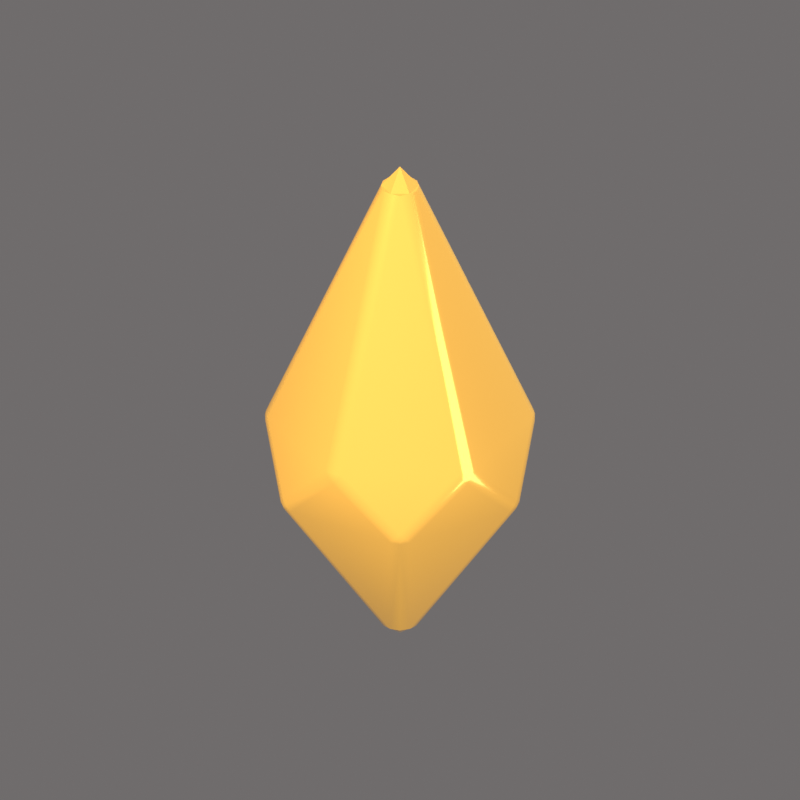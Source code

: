 # Source: XpCrystal.blend  (saved by Blender 5.2.45; exported with 4.5.12 LTS)
import bpy
from mathutils import Matrix  # noqa: F401  (used for matrix-valued properties, if any)

bpy.ops.wm.read_factory_settings(use_empty=True)
scene = bpy.context.scene
scene.name = 'Scene'

# ---- materials (node trees are filled in below, after node groups)
mat_m_xpcrystal_preview = bpy.data.materials.new('M_XpCrystal_Preview')

# ---- material node trees
mat_m_xpcrystal_preview.use_nodes = True; mat_m_xpcrystal_preview.node_tree.nodes.clear()
_N = mat_m_xpcrystal_preview.node_tree.nodes; _L = mat_m_xpcrystal_preview.node_tree.links
n0 = _N.new('ShaderNodeBsdfPrincipled'); n0.name = 'Principled BSDF'; n0.location = (-200, 100)
n0.inputs[0].default_value = (1.0, 0.52, 0.08, 1.0)
n0.inputs[1].default_value = 0.55
n0.inputs[2].default_value = 0.16
n0.inputs[10].default_value = 0.005
n0.inputs[19].default_value = 0.35
n0.inputs[20].default_value = 0.04
n0.inputs[27].default_value = (1.0, 0.55, 0.1, 1.0)
n1 = _N.new('ShaderNodeOutputMaterial'); n1.name = 'Material Output'; n1.location = (200, 100)
n2 = _N.new('ShaderNodeLayerWeight'); n2.name = 'Layer Weight'; n2.location = (0, 0)
n2.inputs[0].default_value = 0.45
n3 = _N.new('ShaderNodeMapRange'); n3.name = 'Map Range'; n3.location = (0, 0)
n3.inputs[3].default_value = 0.8
n3.inputs[4].default_value = 0.04
_L.new(n0.outputs[0], n1.inputs[0])
_L.new(n2.outputs[1], n3.inputs[0])
_L.new(n3.outputs[0], n0.inputs[28])
n1.is_active_output = True

# ---- world
world_world = bpy.data.worlds.new('World'); scene.world = world_world
world_world.use_nodes = True; world_world.node_tree.nodes.clear()
_N = world_world.node_tree.nodes; _L = world_world.node_tree.links
n0 = _N.new('ShaderNodeBackground'); n0.name = 'Background'; n0.location = (-200, 100)
n0.inputs[0].default_value = (0.16, 0.15, 0.15, 1.0)
n1 = _N.new('ShaderNodeOutputWorld'); n1.name = 'World Output'; n1.location = (200, 100)
_L.new(n0.outputs[0], n1.inputs[0])
n1.is_active_output = True

# ---- cameras
cam_cam = bpy.data.cameras.new('Cam')
cam_cam.type = 'ORTHO'
cam_cam.ortho_scale = 1.45

# ---- lights
light_key = bpy.data.lights.new('Key', 'AREA')
light_key.color = (1.0, 0.88, 0.7)
light_key.energy = 120.0
light_key.size = 1.0
light_rim = bpy.data.lights.new('Rim', 'AREA')
light_rim.color = (0.7, 0.8, 1.0)
light_rim.energy = 160.0
light_rim.size = 0.8
light_fill = bpy.data.lights.new('Fill', 'AREA')
light_fill.color = (1.0, 0.95, 0.9)
light_fill.energy = 30.0
light_fill.size = 2.0

# ---- meshes
me_sm_xpcrystal = bpy.data.meshes.new('SM_XpCrystal')
me_sm_xpcrystal.from_pydata([(0.03599, 0.0, -0.4723), (0.01799, -0.03117, -0.4723), (-0.01799, -0.03117, -0.4723), (-0.03599, 0.0, -0.4723), (-0.01799, 0.03117, -0.4723), (0.01799, 0.03117, -0.4723), (0.02959, -0.01709, -0.4742), (-6.712e-10, -6.668e-10, -0.5), (9.307e-10, -0.03417, -0.4742), (-0.02959, -0.01709, -0.4742), (-0.02959, 0.01709, -0.4742), (-9.307e-10, 0.03417, -0.4742), (0.02959, 0.01709, -0.4742), (0.1983, 0.1353, -0.1557), (0.2115, 0.1221, -0.1341), (0.2164, 0.1041, -0.1557), (0.2065, 0.1303, -0.1449), (0.2119, 0.1223, -0.1506), (0.2161, 0.1137, -0.1449), (0.2099, 0.1212, -0.1577), (-0.01807, 0.2394, -0.1557), (9.307e-10, 0.2443, -0.1341), (0.01807, 0.2394, -0.1557), (-0.009599, 0.244, -0.1449), (-1.323e-09, 0.2446, -0.1506), (0.009599, 0.244, -0.1449), (-9.307e-10, 0.2424, -0.1577), (-0.2164, 0.1041, -0.1557), (-0.2115, 0.1221, -0.1341), (-0.1983, 0.1353, -0.1557), (-0.2161, 0.1137, -0.1449), (-0.2119, 0.1223, -0.1506), (-0.2065, 0.1303, -0.1449), (-0.2099, 0.1212, -0.1577), (-0.1983, -0.1353, -0.1557), (-0.2115, -0.1221, -0.1341), (-0.2164, -0.1041, -0.1557), (-0.2065, -0.1303, -0.1449), (-0.2119, -0.1223, -0.1506), (-0.2161, -0.1137, -0.1449), (-0.2099, -0.1212, -0.1577), (0.01807, -0.2394, -0.1557), (-9.307e-10, -0.2443, -0.1341), (-0.01807, -0.2394, -0.1557), (0.009599, -0.244, -0.1449), (1.323e-09, -0.2446, -0.1506), (-0.009599, -0.244, -0.1449), (9.307e-10, -0.2424, -0.1577), (0.2164, -0.1041, -0.1557), (0.2115, -0.1221, -0.1341), (0.1983, -0.1353, -0.1557), (0.2161, -0.1137, -0.1449), (0.2119, -0.1223, -0.1506), (0.2065, -0.1303, -0.1449), (0.2099, -0.1212, -0.1577), (0.2442, 0.0, -0.04764), (0.2395, 0.01782, -0.02579), (0.2395, -0.01782, -0.02579), (0.244, 0.009526, -0.03667), (0.2448, 2.53e-12, -0.03101), (0.2431, 0.0, -0.02424), (0.244, -0.009526, -0.03667), (0.1221, 0.2115, -0.04764), (0.1043, 0.2164, -0.02579), (0.1352, 0.1985, -0.02579), (0.1138, 0.2161, -0.03667), (0.1224, 0.212, -0.03101), (0.1216, 0.2106, -0.02424), (0.1303, 0.2066, -0.03667), (-0.1221, 0.2115, -0.04764), (-0.1352, 0.1985, -0.02579), (-0.1043, 0.2164, -0.02579), (-0.1303, 0.2066, -0.03667), (-0.1224, 0.212, -0.03101), (-0.1216, 0.2106, -0.02424), (-0.1138, 0.2161, -0.03667), (-0.2442, 0.0, -0.04764), (-0.2395, -0.01782, -0.02579), (-0.2395, 0.01782, -0.02579), (-0.244, -0.009526, -0.03667), (-0.2448, 1.069e-18, -0.03101), (-0.2431, -3.04e-17, -0.02424), (-0.244, 0.009526, -0.03667), (-0.1221, -0.2115, -0.04764), (-0.1043, -0.2164, -0.02579), (-0.1352, -0.1985, -0.02579), (-0.1138, -0.2161, -0.03667), (-0.1224, -0.212, -0.03101), (-0.1216, -0.2106, -0.02424), (-0.1303, -0.2066, -0.03667), (0.1221, -0.2115, -0.04764), (0.1352, -0.1985, -0.02579), (0.1043, -0.2164, -0.02579), (0.1303, -0.2066, -0.03667), (0.1224, -0.212, -0.03101), (0.1216, -0.2106, -0.02424), (0.1138, -0.2161, -0.03667), (0.03074, -0.01775, 0.4587), (0.03074, 0.01775, 0.4587), (0.0, 0.0355, 0.4587), (-0.03074, 0.01775, 0.4587), (-0.03074, -0.01775, 0.4587), (0.0, -0.0355, 0.4587), (0.03432, 0.0, 0.4603), (-8.422e-10, -3.248e-10, 0.5), (0.01716, 0.02972, 0.4603), (-0.01716, 0.02972, 0.4603), (-0.03432, 2.29e-09, 0.4603), (-0.01716, -0.02972, 0.4603), (0.01716, -0.02972, 0.4603)], [], [(6, 12, 0), (8, 6, 1), (9, 8, 2), (10, 9, 3), (11, 10, 4), (12, 11, 5), (16, 19, 13), (14, 17, 16), (19, 18, 15), (23, 26, 20), (21, 24, 23), (26, 25, 22), (30, 33, 27), (28, 31, 30), (33, 32, 29), (37, 40, 34), (35, 38, 37), (40, 39, 36), (44, 47, 41), (42, 45, 44), (47, 46, 43), (51, 54, 48), (49, 52, 51), (54, 53, 50), (55, 59, 61), (60, 58, 56), (61, 60, 57), (62, 66, 68), (67, 65, 63), (68, 67, 64), (69, 73, 75), (74, 72, 70), (75, 74, 71), (76, 80, 82), (81, 79, 77), (82, 81, 78), (83, 87, 89), (88, 86, 84), (89, 88, 85), (90, 94, 96), (95, 93, 91), (96, 95, 92), (103, 109, 97), (105, 103, 98), (106, 105, 99), (107, 106, 100), (108, 107, 101), (109, 108, 102), (0, 19, 15), (19, 5, 13), (4, 26, 11), (26, 5, 11), (14, 68, 64), (16, 62, 68), (21, 65, 25), (25, 62, 22), (55, 18, 58), (58, 14, 56), (97, 60, 103), (60, 98, 103), (99, 67, 63), (67, 98, 64), (3, 33, 10), (33, 4, 10), (21, 75, 71), (23, 69, 75), (28, 72, 32), (32, 69, 29), (100, 74, 70), (74, 99, 71), (2, 40, 9), (40, 3, 9), (28, 82, 78), (30, 76, 82), (35, 79, 39), (39, 76, 36), (101, 81, 77), (81, 100, 78), (1, 47, 8), (47, 2, 8), (35, 89, 85), (37, 83, 89), (42, 86, 46), (46, 83, 43), (102, 88, 84), (88, 101, 85), (0, 54, 6), (54, 1, 6), (42, 96, 92), (44, 90, 96), (49, 93, 53), (53, 90, 50), (97, 95, 91), (95, 102, 92), (49, 61, 57), (51, 55, 61), (0, 15, 48), (5, 22, 13), (4, 29, 20), (3, 36, 27), (2, 43, 34), (1, 50, 41), (13, 22, 62), (14, 64, 56), (48, 15, 55), (20, 29, 69), (21, 71, 63), (27, 36, 76), (28, 78, 70), (34, 43, 83), (35, 85, 77), (41, 50, 90), (42, 92, 84), (49, 57, 91), (56, 64, 98), (91, 57, 97), (63, 71, 99), (70, 78, 100), (77, 85, 101), (84, 92, 102), (6, 7, 12), (8, 7, 6), (9, 7, 8), (10, 7, 9), (11, 7, 10), (12, 7, 11), (16, 17, 19), (14, 18, 17), (19, 17, 18), (23, 24, 26), (21, 25, 24), (26, 24, 25), (30, 31, 33), (28, 32, 31), (33, 31, 32), (37, 38, 40), (35, 39, 38), (40, 38, 39), (44, 45, 47), (42, 46, 45), (47, 45, 46), (51, 52, 54), (49, 53, 52), (54, 52, 53), (55, 58, 59), (60, 59, 58), (61, 59, 60), (62, 65, 66), (67, 66, 65), (68, 66, 67), (69, 72, 73), (74, 73, 72), (75, 73, 74), (76, 79, 80), (81, 80, 79), (82, 80, 81), (83, 86, 87), (88, 87, 86), (89, 87, 88), (90, 93, 94), (95, 94, 93), (96, 94, 95), (103, 104, 109), (105, 104, 103), (106, 104, 105), (107, 104, 106), (108, 104, 107), (109, 104, 108), (0, 12, 19), (19, 12, 5), (4, 20, 26), (26, 22, 5), (14, 16, 68), (16, 13, 62), (21, 63, 65), (25, 65, 62), (55, 15, 18), (58, 18, 14), (97, 57, 60), (60, 56, 98), (99, 105, 67), (67, 105, 98), (3, 27, 33), (33, 29, 4), (21, 23, 75), (23, 20, 69), (28, 70, 72), (32, 72, 69), (100, 106, 74), (74, 106, 99), (2, 34, 40), (40, 36, 3), (28, 30, 82), (30, 27, 76), (35, 77, 79), (39, 79, 76), (101, 107, 81), (81, 107, 100), (1, 41, 47), (47, 43, 2), (35, 37, 89), (37, 34, 83), (42, 84, 86), (46, 86, 83), (102, 108, 88), (88, 108, 101), (0, 48, 54), (54, 50, 1), (42, 44, 96), (44, 41, 90), (49, 91, 93), (53, 93, 90), (97, 109, 95), (95, 109, 102), (49, 51, 61), (51, 48, 55)])
me_sm_xpcrystal.polygons.foreach_set('use_smooth', [True] * 216)
_k = set([(0, 6), (0, 12), (1, 6), (1, 8), (2, 8), (2, 9), (3, 9), (3, 10), (4, 10), (4, 11), (5, 11), (5, 12), (6, 7), (7, 8), (7, 9), (7, 10), (7, 11), (7, 12), (97, 103), (97, 109), (98, 103), (98, 105), (99, 105), (99, 106), (100, 106), (100, 107), (101, 107), (101, 108), (102, 108), (102, 109), (103, 104), (103, 105), (103, 109), (104, 105), (104, 106), (104, 107), (104, 108), (104, 109), (105, 106), (106, 107), (107, 108), (108, 109)])
me_sm_xpcrystal.attributes.new('sharp_edge', 'BOOLEAN', 'EDGE').data.foreach_set('value', [ (min(e.vertices), max(e.vertices)) in _k for e in me_sm_xpcrystal.edges])
_uv = me_sm_xpcrystal.uv_layers.new(name='Data')
_uv.uv.foreach_set('vector', [0.02575, 0.9104, 0.02575, 0.9104, 0.02773, 0.9104, 0.02575, 0.5436, 0.02575, 0.5436, 0.02773, 0.5436, 0.02575, 0.4564, 0.02575, 0.4564, 0.02773, 0.4564, 0.02575, 0.0896, 0.02575, 0.0896, 0.02773, 0.0896, 0.02575, 0.5436, 0.02575, 0.5436, 0.02773, 0.5436, 0.02575, 0.4564, 0.02575, 0.4564, 0.02773, 0.4564, 0.3551, 0.8266, 0.3423, 0.8266, 0.3443, 0.8266, 0.3659, 0.01581, 0.3494, 0.01581, 0.3551, 0.01581, 0.3423, 0.2675, 0.3551, 0.2675, 0.3443, 0.2675, 0.3551, 0.5334, 0.3423, 0.5334, 0.3443, 0.5334, 0.3659, 0.5146, 0.3494, 0.5146, 0.3551, 0.5146, 0.3423, 0.4666, 0.3551, 0.4666, 0.3443, 0.4666, 0.3551, 0.7325, 0.3423, 0.7325, 0.3443, 0.7325, 0.3659, 0.9842, 0.3494, 0.9842, 0.3551, 0.9842, 0.3423, 0.1734, 0.3551, 0.1734, 0.3443, 0.1734, 0.3551, 0.8266, 0.3423, 0.8266, 0.3443, 0.8266, 0.3659, 0.01581, 0.3494, 0.01581, 0.3551, 0.01581, 0.3423, 0.2676, 0.3551, 0.2676, 0.3443, 0.2676, 0.3551, 0.5333, 0.3423, 0.5333, 0.3443, 0.5333, 0.3659, 0.4855, 0.3494, 0.4855, 0.3551, 0.4855, 0.3423, 0.4667, 0.3551, 0.4667, 0.3443, 0.4667, 0.3551, 0.7324, 0.3423, 0.7324, 0.3443, 0.7324, 0.3659, 0.9842, 0.3494, 0.9842, 0.3551, 0.9842, 0.3423, 0.1734, 0.3551, 0.1734, 0.3443, 0.1734, 0.4524, 0.7273, 0.469, 0.7273, 0.4633, 0.7273, 0.4758, 0.01962, 0.4633, 0.01962, 0.4742, 0.01962, 0.4633, 0.9804, 0.4758, 0.9804, 0.4742, 0.9804, 0.4524, 0.6174, 0.469, 0.6174, 0.4633, 0.6174, 0.4758, 0.5809, 0.4633, 0.5809, 0.4742, 0.5809, 0.4633, 0.1748, 0.4758, 0.1748, 0.4742, 0.1748, 0.4524, 0.3826, 0.469, 0.3826, 0.4633, 0.3826, 0.4758, 0.8253, 0.4633, 0.8253, 0.4742, 0.8253, 0.4633, 0.4191, 0.4758, 0.4191, 0.4742, 0.4191, 0.4524, 0.2727, 0.469, 0.2727, 0.4633, 0.2727, 0.4758, 0.01959, 0.4633, 0.01959, 0.4742, 0.01959, 0.4633, 0.9804, 0.4758, 0.9804, 0.4742, 0.9804, 0.4524, 0.6174, 0.469, 0.6174, 0.4633, 0.6174, 0.4758, 0.5809, 0.4633, 0.5809, 0.4742, 0.5809, 0.4633, 0.1748, 0.4758, 0.1748, 0.4742, 0.1748, 0.4524, 0.3826, 0.469, 0.3826, 0.4633, 0.3826, 0.4758, 0.8253, 0.4633, 0.8253, 0.4742, 0.8253, 0.4633, 0.4191, 0.4758, 0.4191, 0.4742, 0.4191, 0.9603, 0.7088, 0.9603, 0.7088, 0.9587, 0.7088, 0.9603, 0.2911, 0.9603, 0.2911, 0.9587, 0.2911, 0.9603, 0.4979, 0.9603, 0.4979, 0.9587, 0.4979, 0.9603, 0.7088, 0.9603, 0.7088, 0.9587, 0.7088, 0.9603, 0.2911, 0.9603, 0.2911, 0.9587, 0.2911, 0.9603, 0.5021, 0.9603, 0.5021, 0.9587, 0.5021, 0.02773, 0.5218, 0.3423, 0.5218, 0.3443, 0.5218, 0.3423, 0.06424, 0.02773, 0.06424, 0.3443, 0.06424, 0.02773, 0.2828, 0.3423, 0.2828, 0.02575, 0.2828, 0.3423, 0.7173, 0.02773, 0.7173, 0.02575, 0.7173, 0.3659, 0.2192, 0.4633, 0.2192, 0.4742, 0.2192, 0.3551, 0.5709, 0.4524, 0.5709, 0.4633, 0.5709, 0.3659, 0.5325, 0.4633, 0.5325, 0.3551, 0.5325, 0.3551, 0.4191, 0.4524, 0.4191, 0.3443, 0.4191, 0.4524, 0.9804, 0.3551, 0.9804, 0.4633, 0.9804, 0.4633, 0.7682, 0.3659, 0.7682, 0.4742, 0.7682, 0.9587, 0.5229, 0.4758, 0.5229, 0.9603, 0.5229, 0.4758, 0.4771, 0.9587, 0.4771, 0.9603, 0.4771, 0.9587, 0.3313, 0.4758, 0.3313, 0.4742, 0.3313, 0.4758, 0.1734, 0.9587, 0.1734, 0.4742, 0.1734, 0.02773, 0.4782, 0.3423, 0.4782, 0.02575, 0.4782, 0.3423, 0.9357, 0.02773, 0.9357, 0.02575, 0.9357, 0.3659, 0.4675, 0.4633, 0.4675, 0.4742, 0.4675, 0.3551, 0.5809, 0.4524, 0.5809, 0.4633, 0.5809, 0.3659, 0.7808, 0.4633, 0.7808, 0.3551, 0.7808, 0.3551, 0.4292, 0.4524, 0.4292, 0.3443, 0.4292, 0.9587, 0.8266, 0.4758, 0.8266, 0.4742, 0.8266, 0.4758, 0.6688, 0.9587, 0.6688, 0.4742, 0.6688, 0.02773, 0.06427, 0.3423, 0.06427, 0.02575, 0.06427, 0.3423, 0.5218, 0.02773, 0.5218, 0.02575, 0.5218, 0.3659, 0.2319, 0.4633, 0.2319, 0.4742, 0.2319, 0.3551, 0.01959, 0.4524, 0.01959, 0.4633, 0.01959, 0.3659, 0.7682, 0.4633, 0.7682, 0.3551, 0.7682, 0.3551, 0.9804, 0.4524, 0.9804, 0.3443, 0.9804, 0.9587, 0.4771, 0.4758, 0.4771, 0.4742, 0.4771, 0.4758, 0.5229, 0.9587, 0.5229, 0.4742, 0.5229, 0.02773, 0.2828, 0.3423, 0.2828, 0.02575, 0.2828, 0.3423, 0.7173, 0.02773, 0.7173, 0.02575, 0.7173, 0.3659, 0.2192, 0.4633, 0.2192, 0.4742, 0.2192, 0.3551, 0.5708, 0.4524, 0.5708, 0.4633, 0.5708, 0.3659, 0.5325, 0.4633, 0.5325, 0.3551, 0.5325, 0.3551, 0.4191, 0.4524, 0.4191, 0.3443, 0.4191, 0.9587, 0.3313, 0.4758, 0.3313, 0.4742, 0.3313, 0.4758, 0.1734, 0.9587, 0.1734, 0.4742, 0.1734, 0.02773, 0.4782, 0.3423, 0.4782, 0.02575, 0.4782, 0.3423, 0.9357, 0.02773, 0.9357, 0.02575, 0.9357, 0.3659, 0.4675, 0.4633, 0.4675, 0.4742, 0.4675, 0.3551, 0.5809, 0.4524, 0.5809, 0.4633, 0.5809, 0.3659, 0.7808, 0.4633, 0.7808, 0.3551, 0.7808, 0.3551, 0.4291, 0.4524, 0.4291, 0.3443, 0.4291, 0.9587, 0.8266, 0.4758, 0.8266, 0.4742, 0.8266, 0.4758, 0.6687, 0.9587, 0.6687, 0.4742, 0.6687, 0.3659, 0.2319, 0.4633, 0.2319, 0.4742, 0.2319, 0.3551, 0.01962, 0.4524, 0.01962, 0.4633, 0.01962, 0.02773, 0.7697, 0.3443, 0.7697, 0.3443, 0.7697, 0.02773, 0.6205, 0.3443, 0.6205, 0.3443, 0.6205, 0.02773, 0.3795, 0.3443, 0.3795, 0.3443, 0.3795, 0.02773, 0.2303, 0.3443, 0.2303, 0.3443, 0.2303, 0.02773, 0.6205, 0.3443, 0.6205, 0.3443, 0.6205, 0.02773, 0.3795, 0.3443, 0.3795, 0.3443, 0.3795, 0.3443, 0.6182, 0.3443, 0.6182, 0.4524, 0.6182, 0.3659, 0.9833, 0.4742, 0.9833, 0.4742, 0.9833, 0.3443, 0.7281, 0.3443, 0.7281, 0.4524, 0.7281, 0.3443, 0.3818, 0.3443, 0.3818, 0.4524, 0.3818, 0.3659, 0.4846, 0.4742, 0.4846, 0.4742, 0.4846, 0.3443, 0.2719, 0.3443, 0.2719, 0.4524, 0.2719, 0.3659, 0.01668, 0.4742, 0.01668, 0.4742, 0.01668, 0.3443, 0.6182, 0.3443, 0.6182, 0.4524, 0.6182, 0.3659, 0.9833, 0.4742, 0.9833, 0.4742, 0.9833, 0.3443, 0.3818, 0.3443, 0.3818, 0.4524, 0.3818, 0.3659, 0.5154, 0.4742, 0.5154, 0.4742, 0.5154, 0.3659, 0.01668, 0.4742, 0.01668, 0.4742, 0.01668, 0.4742, 0.982, 0.4742, 0.982, 0.9587, 0.982, 0.4742, 0.01801, 0.4742, 0.01801, 0.9587, 0.01801, 0.4742, 0.4876, 0.4742, 0.4876, 0.9587, 0.4876, 0.4742, 0.01801, 0.4742, 0.01801, 0.9587, 0.01801, 0.4742, 0.982, 0.4742, 0.982, 0.9587, 0.982, 0.4742, 0.5123, 0.4742, 0.5123, 0.9587, 0.5123, 0.02575, 0.8129, 0.0, 0.8129, 0.02575, 0.8129, 0.02575, 0.8436, 0.0, 0.8436, 0.02575, 0.8436, 0.02575, 0.1564, 0.0, 0.1564, 0.02575, 0.1564, 0.02575, 0.187, 0.0, 0.187, 0.02575, 0.187, 0.02575, 0.8436, 0.0, 0.8436, 0.02575, 0.8436, 0.02575, 0.1564, 0.0, 0.1564, 0.02575, 0.1564, 0.3551, 0.8266, 0.3494, 0.8266, 0.3423, 0.8266, 0.3659, 0.01581, 0.3551, 0.01581, 0.3494, 0.01581, 0.3423, 0.2325, 0.3494, 0.2325, 0.3551, 0.2325, 0.3551, 0.5334, 0.3494, 0.5334, 0.3423, 0.5334, 0.3659, 0.5146, 0.3551, 0.5146, 0.3494, 0.5146, 0.3423, 0.4666, 0.3494, 0.4666, 0.3551, 0.4666, 0.3551, 0.7676, 0.3494, 0.7676, 0.3423, 0.7676, 0.3659, 0.9842, 0.3551, 0.9842, 0.3494, 0.9842, 0.3423, 0.1734, 0.3494, 0.1734, 0.3551, 0.1734, 0.3551, 0.8266, 0.3494, 0.8266, 0.3423, 0.8266, 0.3659, 0.01581, 0.3551, 0.01581, 0.3494, 0.01581, 0.3423, 0.2325, 0.3494, 0.2325, 0.3551, 0.2325, 0.3551, 0.5333, 0.3494, 0.5333, 0.3423, 0.5333, 0.3659, 0.4855, 0.3551, 0.4855, 0.3494, 0.4855, 0.3423, 0.4667, 0.3494, 0.4667, 0.3551, 0.4667, 0.3551, 0.7676, 0.3494, 0.7676, 0.3423, 0.7676, 0.3659, 0.9842, 0.3551, 0.9842, 0.3494, 0.9842, 0.3423, 0.1734, 0.3494, 0.1734, 0.3551, 0.1734, 0.4524, 0.7273, 0.4633, 0.7273, 0.469, 0.7273, 0.4758, 0.01962, 0.469, 0.01962, 0.4633, 0.01962, 0.4633, 0.9804, 0.469, 0.9804, 0.4758, 0.9804, 0.4524, 0.6174, 0.4633, 0.6174, 0.469, 0.6174, 0.4758, 0.5809, 0.469, 0.5809, 0.4633, 0.5809, 0.4633, 0.1748, 0.469, 0.1748, 0.4758, 0.1748, 0.4524, 0.3826, 0.4633, 0.3826, 0.469, 0.3826, 0.4758, 0.8253, 0.469, 0.8253, 0.4633, 0.8253, 0.4633, 0.4191, 0.469, 0.4191, 0.4758, 0.4191, 0.4524, 0.2727, 0.4633, 0.2727, 0.469, 0.2727, 0.4758, 0.01959, 0.469, 0.01959, 0.4633, 0.01959, 0.4633, 0.9804, 0.469, 0.9804, 0.4758, 0.9804, 0.4524, 0.6174, 0.4633, 0.6174, 0.469, 0.6174, 0.4758, 0.5809, 0.469, 0.5809, 0.4633, 0.5809, 0.4633, 0.1748, 0.469, 0.1748, 0.4758, 0.1748, 0.4524, 0.3826, 0.4633, 0.3826, 0.469, 0.3826, 0.4758, 0.8253, 0.469, 0.8253, 0.4633, 0.8253, 0.4633, 0.4191, 0.469, 0.4191, 0.4758, 0.4191, 0.9603, 0.318, 1.0, 0.318, 0.9603, 0.318, 0.9603, 0.682, 1.0, 0.682, 0.9603, 0.682, 0.9603, 0.7413, 1.0, 0.7413, 0.9603, 0.7413, 0.9603, 0.3181, 1.0, 0.3181, 0.9603, 0.3181, 0.9603, 0.6819, 1.0, 0.6819, 0.9603, 0.6819, 0.9603, 0.2587, 1.0, 0.2587, 0.9603, 0.2587, 0.02773, 0.5218, 0.02575, 0.5218, 0.3423, 0.5218, 0.3423, 0.06424, 0.02575, 0.06424, 0.02773, 0.06424, 0.02773, 0.2828, 0.3443, 0.2828, 0.3423, 0.2828, 0.3423, 0.7173, 0.3443, 0.7173, 0.02773, 0.7173, 0.3659, 0.2192, 0.3551, 0.2192, 0.4633, 0.2192, 0.3551, 0.5709, 0.3443, 0.5709, 0.4524, 0.5709, 0.3659, 0.5325, 0.4742, 0.5325, 0.4633, 0.5325, 0.3551, 0.4191, 0.4633, 0.4191, 0.4524, 0.4191, 0.4524, 0.9804, 0.3443, 0.9804, 0.3551, 0.9804, 0.4633, 0.7682, 0.3551, 0.7682, 0.3659, 0.7682, 0.9587, 0.5229, 0.4742, 0.5229, 0.4758, 0.5229, 0.4758, 0.4771, 0.4742, 0.4771, 0.9587, 0.4771, 0.9587, 0.3313, 0.9603, 0.3313, 0.4758, 0.3313, 0.4758, 0.1734, 0.9603, 0.1734, 0.9587, 0.1734, 0.02773, 0.4782, 0.3443, 0.4782, 0.3423, 0.4782, 0.3423, 0.9357, 0.3443, 0.9357, 0.02773, 0.9357, 0.3659, 0.4675, 0.3551, 0.4675, 0.4633, 0.4675, 0.3551, 0.5809, 0.3443, 0.5809, 0.4524, 0.5809, 0.3659, 0.7808, 0.4742, 0.7808, 0.4633, 0.7808, 0.3551, 0.4292, 0.4633, 0.4292, 0.4524, 0.4292, 0.9587, 0.8266, 0.9603, 0.8266, 0.4758, 0.8266, 0.4758, 0.6688, 0.9603, 0.6688, 0.9587, 0.6688, 0.02773, 0.06427, 0.3443, 0.06427, 0.3423, 0.06427, 0.3423, 0.5218, 0.3443, 0.5218, 0.02773, 0.5218, 0.3659, 0.2319, 0.3551, 0.2319, 0.4633, 0.2319, 0.3551, 0.01959, 0.3443, 0.01959, 0.4524, 0.01959, 0.3659, 0.7682, 0.4742, 0.7682, 0.4633, 0.7682, 0.3551, 0.9804, 0.4633, 0.9804, 0.4524, 0.9804, 0.9587, 0.4771, 0.9603, 0.4771, 0.4758, 0.4771, 0.4758, 0.5229, 0.9603, 0.5229, 0.9587, 0.5229, 0.02773, 0.2828, 0.3443, 0.2828, 0.3423, 0.2828, 0.3423, 0.7173, 0.3443, 0.7173, 0.02773, 0.7173, 0.3659, 0.2192, 0.3551, 0.2192, 0.4633, 0.2192, 0.3551, 0.5708, 0.3443, 0.5708, 0.4524, 0.5708, 0.3659, 0.5325, 0.4742, 0.5325, 0.4633, 0.5325, 0.3551, 0.4191, 0.4633, 0.4191, 0.4524, 0.4191, 0.9587, 0.3313, 0.9603, 0.3313, 0.4758, 0.3313, 0.4758, 0.1734, 0.9603, 0.1734, 0.9587, 0.1734, 0.02773, 0.4782, 0.3443, 0.4782, 0.3423, 0.4782, 0.3423, 0.9357, 0.3443, 0.9357, 0.02773, 0.9357, 0.3659, 0.4675, 0.3551, 0.4675, 0.4633, 0.4675, 0.3551, 0.5809, 0.3443, 0.5809, 0.4524, 0.5809, 0.3659, 0.7808, 0.4742, 0.7808, 0.4633, 0.7808, 0.3551, 0.4291, 0.4633, 0.4291, 0.4524, 0.4291, 0.9587, 0.8266, 0.9603, 0.8266, 0.4758, 0.8266, 0.4758, 0.6687, 0.9603, 0.6687, 0.9587, 0.6687, 0.3659, 0.2319, 0.3551, 0.2319, 0.4633, 0.2319, 0.3551, 0.01962, 0.3443, 0.01962, 0.4524, 0.01962])
me_sm_xpcrystal.materials.append(mat_m_xpcrystal_preview)
me_sm_xpcrystal.update()

# ---- objects
ob_sm_xpcrystal = bpy.data.objects.new('SM_XpCrystal', me_sm_xpcrystal)
ob_key = bpy.data.objects.new('Key', light_key)
ob_rim = bpy.data.objects.new('Rim', light_rim)
ob_fill = bpy.data.objects.new('Fill', light_fill)
ob_cam = bpy.data.objects.new('Cam', cam_cam)

# ---- transforms, parenting, visibility, modifiers, constraints
ob_sm_xpcrystal.location = (0.0, 0.0, 0.0)
ob_key.location = (-1.4, -1.6, 2.0)
ob_key.rotation_euler = (0.8159, -6.689e-08, -0.7188)
ob_rim.location = (1.2, 1.8, 0.9)
ob_rim.rotation_euler = (1.177, -4.026e-08, 2.554)
ob_fill.location = (2.0, -1.2, -0.4)
ob_fill.rotation_euler = (1.741, 6.182e-08, 1.03)
ob_cam.location = (0.0, -3.0, 1.9)
ob_cam.rotation_euler = (1.006, -0.0, 0.0)

# ---- collection membership
scene.collection.objects.link(ob_sm_xpcrystal)
scene.collection.objects.link(ob_key)
scene.collection.objects.link(ob_rim)
scene.collection.objects.link(ob_fill)
scene.collection.objects.link(ob_cam)

# ---- scene / render settings (as saved in the file)
scene.camera = ob_cam
scene.frame_start = 1; scene.frame_end = 250; scene.frame_set(1)
scene.render.engine = 'CYCLES'
scene.render.image_settings.color_mode = 'RGB'
scene.render.resolution_x = 170
scene.render.resolution_y = 170
scene.render.bake_bias = 0.0
scene.render.bake_samples = 0
scene.render.compositor_device = 'GPU'
scene.cycles.samples = 64
scene.eevee.use_volume_custom_range = False
scene.eevee.fast_gi_thickness_near = 0.1
scene.eevee.fast_gi_thickness_far = 0.0
scene.eevee.ray_tracing_options.screen_trace_thickness = 0.1
scene.view_settings.view_transform = 'Standard'
bpy.context.view_layer.update()
